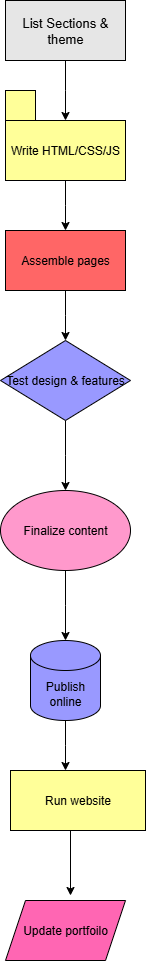

The diagram above was exported from draw.io. Its source (the exported page's mxGraphModel, read from the mxfile embedded in the PNG):
<mxGraphModel dx="2084" dy="1124" grid="1" gridSize="10" guides="1" tooltips="1" connect="1" arrows="1" fold="1" page="1" pageScale="1" pageWidth="827" pageHeight="1169" math="0" shadow="0">
  <root>
    <mxCell id="0" />
    <mxCell id="1" parent="0" />
    <mxCell id="n0QoPW4WU0xqf3OjP_n2-3" value="" style="edgeStyle=orthogonalEdgeStyle;rounded=0;orthogonalLoop=1;jettySize=auto;html=1;" edge="1" parent="1" source="n0QoPW4WU0xqf3OjP_n2-1">
      <mxGeometry relative="1" as="geometry">
        <mxPoint x="360" y="140" as="targetPoint" />
      </mxGeometry>
    </mxCell>
    <mxCell id="n0QoPW4WU0xqf3OjP_n2-1" value="&lt;font style=&quot;font-size: 13px;&quot;&gt;List Sections &amp;amp; theme&lt;/font&gt;" style="rounded=0;whiteSpace=wrap;html=1;fillColor=#E6E6E6;" vertex="1" parent="1">
      <mxGeometry x="300" y="20" width="120" height="60" as="geometry" />
    </mxCell>
    <mxCell id="n0QoPW4WU0xqf3OjP_n2-6" value="" style="edgeStyle=orthogonalEdgeStyle;rounded=0;orthogonalLoop=1;jettySize=auto;html=1;" edge="1" parent="1" source="n0QoPW4WU0xqf3OjP_n2-4">
      <mxGeometry relative="1" as="geometry">
        <mxPoint x="360" y="250" as="targetPoint" />
      </mxGeometry>
    </mxCell>
    <mxCell id="n0QoPW4WU0xqf3OjP_n2-4" value="Write HTML/CSS/JS" style="rounded=0;whiteSpace=wrap;html=1;fillColor=#FFFF99;" vertex="1" parent="1">
      <mxGeometry x="300" y="140" width="120" height="60" as="geometry" />
    </mxCell>
    <mxCell id="n0QoPW4WU0xqf3OjP_n2-8" value="" style="rounded=0;whiteSpace=wrap;html=1;fillColor=#FFFF99;" vertex="1" parent="1">
      <mxGeometry x="300" y="110" width="30" height="30" as="geometry" />
    </mxCell>
    <mxCell id="n0QoPW4WU0xqf3OjP_n2-11" value="" style="edgeStyle=orthogonalEdgeStyle;rounded=0;orthogonalLoop=1;jettySize=auto;html=1;" edge="1" parent="1" source="n0QoPW4WU0xqf3OjP_n2-9">
      <mxGeometry relative="1" as="geometry">
        <mxPoint x="360" y="360" as="targetPoint" />
      </mxGeometry>
    </mxCell>
    <mxCell id="n0QoPW4WU0xqf3OjP_n2-9" value="Assemble pages" style="rounded=0;whiteSpace=wrap;html=1;fillColor=#FF6666;" vertex="1" parent="1">
      <mxGeometry x="300" y="250" width="120" height="60" as="geometry" />
    </mxCell>
    <mxCell id="n0QoPW4WU0xqf3OjP_n2-14" value="" style="edgeStyle=orthogonalEdgeStyle;rounded=0;orthogonalLoop=1;jettySize=auto;html=1;" edge="1" parent="1" source="n0QoPW4WU0xqf3OjP_n2-12">
      <mxGeometry relative="1" as="geometry">
        <mxPoint x="360" y="510" as="targetPoint" />
      </mxGeometry>
    </mxCell>
    <mxCell id="n0QoPW4WU0xqf3OjP_n2-12" value="Test design &amp;amp; features" style="rhombus;whiteSpace=wrap;html=1;fillColor=#9999FF;" vertex="1" parent="1">
      <mxGeometry x="295" y="360" width="130" height="80" as="geometry" />
    </mxCell>
    <mxCell id="n0QoPW4WU0xqf3OjP_n2-17" value="" style="edgeStyle=orthogonalEdgeStyle;rounded=0;orthogonalLoop=1;jettySize=auto;html=1;" edge="1" parent="1" source="n0QoPW4WU0xqf3OjP_n2-15">
      <mxGeometry relative="1" as="geometry">
        <mxPoint x="360" y="660" as="targetPoint" />
      </mxGeometry>
    </mxCell>
    <mxCell id="n0QoPW4WU0xqf3OjP_n2-15" value="Finalize content" style="ellipse;whiteSpace=wrap;html=1;fillColor=#FF99CC;" vertex="1" parent="1">
      <mxGeometry x="295" y="510" width="130" height="80" as="geometry" />
    </mxCell>
    <mxCell id="n0QoPW4WU0xqf3OjP_n2-20" value="" style="edgeStyle=orthogonalEdgeStyle;rounded=0;orthogonalLoop=1;jettySize=auto;html=1;" edge="1" parent="1" source="n0QoPW4WU0xqf3OjP_n2-18">
      <mxGeometry relative="1" as="geometry">
        <mxPoint x="360" y="790" as="targetPoint" />
      </mxGeometry>
    </mxCell>
    <mxCell id="n0QoPW4WU0xqf3OjP_n2-18" value="Publish online" style="shape=cylinder3;whiteSpace=wrap;html=1;boundedLbl=1;backgroundOutline=1;size=15;fillColor=#9999FF;" vertex="1" parent="1">
      <mxGeometry x="325" y="660" width="70" height="80" as="geometry" />
    </mxCell>
    <mxCell id="n0QoPW4WU0xqf3OjP_n2-23" value="" style="edgeStyle=orthogonalEdgeStyle;rounded=0;orthogonalLoop=1;jettySize=auto;html=1;" edge="1" parent="1">
      <mxGeometry relative="1" as="geometry">
        <mxPoint x="365" y="840" as="sourcePoint" />
        <mxPoint x="365" y="915" as="targetPoint" />
      </mxGeometry>
    </mxCell>
    <mxCell id="n0QoPW4WU0xqf3OjP_n2-24" value="Update portfoilo" style="shape=parallelogram;perimeter=parallelogramPerimeter;whiteSpace=wrap;html=1;fixedSize=1;fillColor=#FF66B3;" vertex="1" parent="1">
      <mxGeometry x="300" y="920" width="120" height="60" as="geometry" />
    </mxCell>
    <mxCell id="n0QoPW4WU0xqf3OjP_n2-25" value="Run website" style="rounded=0;whiteSpace=wrap;html=1;fillColor=#FFFF99;" vertex="1" parent="1">
      <mxGeometry x="305" y="790" width="135" height="60" as="geometry" />
    </mxCell>
  </root>
</mxGraphModel>